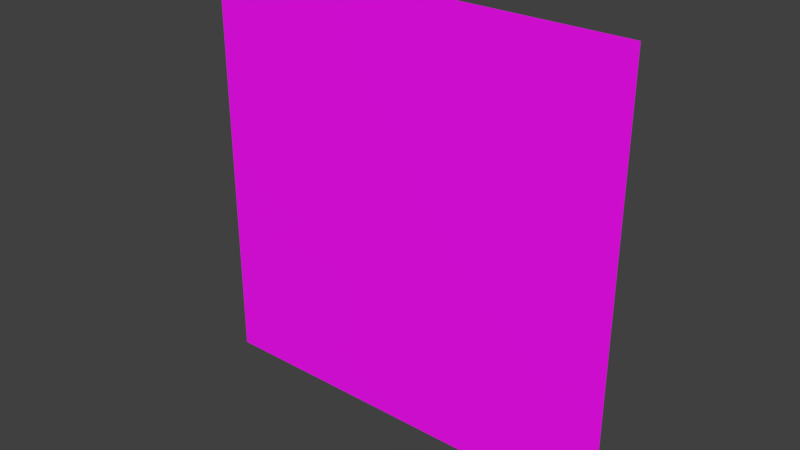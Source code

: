 # Source: SM_Grass_Tall.00000.blend.blend  (saved by Blender 2.80.75; exported with 4.5.12 LTS)
import bpy
from mathutils import Matrix  # noqa: F401  (used for matrix-valued properties, if any)

bpy.ops.wm.read_factory_settings(use_empty=True)
scene = bpy.context.scene
scene.name = 'Scene'

# ---- materials (node trees are filled in below, after node groups)
mat_material = bpy.data.materials.new('Material')

# ---- material node trees
mat_material.use_nodes = True; mat_material.node_tree.nodes.clear()
_N = mat_material.node_tree.nodes; _L = mat_material.node_tree.links
n0 = _N.new('ShaderNodeOutputMaterial'); n0.name = 'Material Output'; n0.location = (300, 300)
n1 = _N.new('ShaderNodeBsdfPrincipled'); n1.name = 'Principled BSDF'; n1.location = (10, 300)
n1.distribution = 'GGX'
n1.subsurface_method = 'BURLEY'
n1.inputs[3].default_value = 1.45
n1.inputs[27].default_value = (0.0, 0.0, 0.0, 1.0)
n1.inputs[28].default_value = 1.0
n2 = _N.new('ShaderNodeTexImage'); n2.name = 'Image Texture'; n2.location = (-280, 260)
_L.new(n1.outputs[0], n0.inputs[0])
_L.new(n2.outputs[0], n1.inputs[0])
n0.is_active_output = True

# ---- world
world_world = bpy.data.worlds.new('World'); scene.world = world_world
world_world.color = (0.05088, 0.05088, 0.05088)
world_world.use_sun_shadow = False
world_world.sun_shadow_jitter_overblur = 0.0

# ---- meshes
me_grass__tall = bpy.data.meshes.new('Grass (Tall)')
me_grass__tall.from_pydata([(1.025, 2.0, 2.124e-07), (1.025, -8.85e-08, -5.664e-07), (-1.0, 2.0, 4.49e-07), (-1.0, -1.655e-14, -3.894e-07)], [], [(0, 1, 3, 2)])
_uv = me_grass__tall.uv_layers.new(name='UVMap')
_uv.uv.foreach_set('vector', [9.954e-05, 0.9877, 9.924e-05, 9.948e-05, 0.9999, 9.924e-05, 0.9999, 0.9877])
me_grass__tall.materials.append(mat_material)
me_grass__tall.use_remesh_preserve_volume = False
me_grass__tall.use_remesh_preserve_attributes = False
me_grass__tall.use_mirror_vertex_groups = False
me_grass__tall.update()

# ---- objects
ob_grass__tall = bpy.data.objects.new('Grass (Tall)', me_grass__tall)

# ---- transforms, parenting, visibility, modifiers, constraints
ob_grass__tall.location = (0.0, 0.0, 0.0)
ob_grass__tall.rotation_euler = (1.571, 0.0, 0.0)
ob_grass__tall.lineart.crease_threshold = 0.0

# ---- collection membership
scene.collection.objects.link(ob_grass__tall)

# ---- scene / render settings (as saved in the file)
scene.frame_start = 1; scene.frame_end = 250; scene.frame_set(6)
scene.render.engine = 'CYCLES'
scene.render.resolution_percentage = 50
scene.render.dither_intensity = 0.0
scene.cycles.use_denoising = False
scene.cycles.samples = 128
scene.cycles.sampling_pattern = 'TABULATED_SOBOL'
scene.cycles.use_adaptive_sampling = False
scene.cycles.use_light_tree = False
scene.view_settings.view_transform = 'Standard'
bpy.context.view_layer.update()

# ---- added for rendering (the .blend has no active camera and no usable light): camera, sun
cam_auto = bpy.data.cameras.new('AutoCamera')
cam_auto.lens = 50.0
cam_auto.sensor_width = 36.0
cam_auto.clip_end = 1000.0
ob_auto_camera = bpy.data.objects.new('AutoCamera', cam_auto)
scene.collection.objects.link(ob_auto_camera)
ob_auto_camera.location = (2.64553, -3.15979, 3.10653)
ob_auto_camera.rotation_euler = (1.09748, -7.21219e-08, 0.694738)
scene.camera = ob_auto_camera
light_auto_sun = bpy.data.lights.new('AutoSun', 'SUN')
light_auto_sun.energy = 3.0
light_auto_sun.angle = 0.0523599
ob_auto_sun = bpy.data.objects.new('AutoSun', light_auto_sun)
scene.collection.objects.link(ob_auto_sun)
ob_auto_sun.rotation_euler = (0.872665, 0.174533, 0.523599)
bpy.context.view_layer.update()
